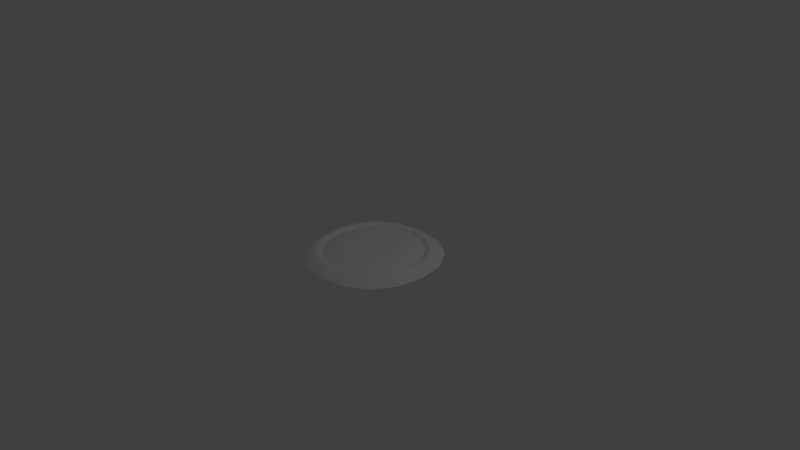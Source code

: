 # Source: platforme.blend  (saved by Blender 2.70.0; exported with 4.5.12 LTS)
import bpy
from mathutils import Matrix  # noqa: F401  (used for matrix-valued properties, if any)

bpy.ops.wm.read_factory_settings(use_empty=True)
scene = bpy.context.scene
scene.name = 'Scene'

# ---- collections
col_collection_1 = bpy.data.collections.new('Collection 1'); scene.collection.children.link(col_collection_1)

# ---- materials (node trees are filled in below, after node groups)
mat_material = bpy.data.materials.new('Material')
mat_material.alpha_threshold = 0.0
mat_material.use_transparent_shadow = False
mat_material.roughness = 0.5
mat_material.line_color = (0.0, 0.0, 0.0, 1.0)

# ---- material node trees

# ---- world
world_world = bpy.data.worlds.new('World'); scene.world = world_world
world_world.color = (0.05088, 0.05088, 0.05088)
world_world.use_sun_shadow = False
world_world.sun_shadow_jitter_overblur = 0.0
world_world.cycles.sampling_method = 'MANUAL'
world_world.cycles.sample_map_resolution = 256

# ---- cameras
cam_camera = bpy.data.cameras.new('Camera')
cam_camera.clip_end = 100.0
cam_camera.lens = 35.0
cam_camera.sensor_width = 32.0
cam_camera.sensor_height = 18.0
cam_camera.ortho_scale = 7.314
cam_camera.dof.focus_distance = 0.0
cam_camera.dof.aperture_fstop = 128.0

# ---- lights
light_lamp = bpy.data.lights.new('Lamp', 'POINT')
light_lamp.transmission_factor = 0.0
light_lamp.cutoff_distance = 30.0
light_lamp.energy = 100.0
light_lamp.shadow_buffer_clip_start = 1.001
light_lamp.shadow_soft_size = 0.1
light_lamp.shadow_maximum_resolution = 0.006
light_lamp.use_absolute_resolution = True
light_lamp.cycles.use_multiple_importance_sampling = False

# ---- meshes
me_cube = bpy.data.meshes.new('Cube')
me_cube.from_pydata([(1.0, 1.0, -1.0), (1.0, -1.0, -1.0), (-1.0, -1.0, -1.0), (-1.0, 1.0, -1.0), (1.0, 1.0, -0.9971), (1.0, -1.0, -0.9971), (-1.0, -1.0, -0.9971), (-1.0, 1.0, -0.9971), (0.7381, 0.7381, -0.8529), (0.7381, -0.7381, -0.8529), (-0.7381, -0.7381, -0.8529), (-0.7381, 0.7381, -0.8529), (0.7381, 0.7381, -0.9852), (0.7381, -0.7381, -0.9852), (-0.7381, -0.7381, -0.9852), (-0.7381, 0.7381, -0.9852), (0.5477, 0.5477, -0.8458), (0.5477, -0.5477, -0.8458), (-0.5477, -0.5477, -0.8458), (-0.5477, 0.5477, -0.8458)], [], [(0, 1, 2, 3), (7, 6, 10, 11), (0, 4, 5, 1), (1, 5, 6, 2), (2, 6, 7, 3), (4, 0, 3, 7), (11, 10, 14, 15), (6, 5, 9, 10), (4, 7, 11, 8), (5, 4, 8, 9), (15, 14, 18, 19), (10, 9, 13, 14), (8, 11, 15, 12), (9, 8, 12, 13), (16, 19, 18, 17), (14, 13, 17, 18), (12, 15, 19, 16), (13, 12, 16, 17)])
me_cube.materials.append(mat_material)
me_cube.use_remesh_preserve_volume = False
me_cube.use_remesh_preserve_attributes = False
me_cube.use_mirror_vertex_groups = False
me_cube.update()

# ---- objects
ob_cube = bpy.data.objects.new('Cube', me_cube)
ob_lamp = bpy.data.objects.new('Lamp', light_lamp)
ob_camera = bpy.data.objects.new('Camera', cam_camera)

# ---- transforms, parenting, visibility, modifiers, constraints
ob_cube.location = (0.0, 0.0, 1.0)
ob_cube.lock_rotations_4d = False
ob_cube.empty_display_type = 'ARROWS'
ob_cube.lineart.crease_threshold = 0.0
_m = ob_cube.modifiers.new('Subsurf', 'SUBSURF')
_m.uv_smooth = 'PRESERVE_CORNERS'
_m.quality = 2
_m.levels = 3
_m.show_only_control_edges = False
ob_lamp.location = (4.076, 1.005, 5.904)
ob_lamp.rotation_euler = (0.6503, 0.05522, 1.866)
ob_lamp.lock_rotations_4d = False
ob_lamp.empty_display_type = 'ARROWS'
ob_lamp.color = (0.0, 0.0, 0.0, 0.0)
ob_lamp.lineart.crease_threshold = 0.0
ob_camera.location = (7.481, -6.508, 5.344)
ob_camera.rotation_euler = (1.109, 0.01082, 0.8149)
ob_camera.lock_rotations_4d = False
ob_camera.empty_display_type = 'ARROWS'
ob_camera.color = (0.0, 0.0, 0.0, 0.0)
ob_camera.display_type = 'WIRE'
ob_camera.lineart.crease_threshold = 0.0

# ---- collection membership
col_collection_1.objects.link(ob_cube)
col_collection_1.objects.link(ob_lamp)
col_collection_1.objects.link(ob_camera)

# ---- scene / render settings (as saved in the file)
scene.camera = ob_camera
scene.frame_start = 1; scene.frame_end = 250; scene.frame_set(1)
scene.render.engine = 'BLENDER_EEVEE_NEXT'
scene.render.resolution_percentage = 50
scene.render.dither_intensity = 0.0
scene.cycles.use_denoising = False
scene.cycles.samples = 10
scene.cycles.sampling_pattern = 'TABULATED_SOBOL'
scene.cycles.light_sampling_threshold = 0.0
scene.cycles.use_adaptive_sampling = False
scene.cycles.use_light_tree = False
scene.cycles.blur_glossy = 0.0
scene.cycles.volume_bounces = 1
scene.cycles.pixel_filter_type = 'GAUSSIAN'
scene.cycles.sample_clamp_indirect = 0.0
scene.view_settings.view_transform = 'Standard'
bpy.context.view_layer.update()
